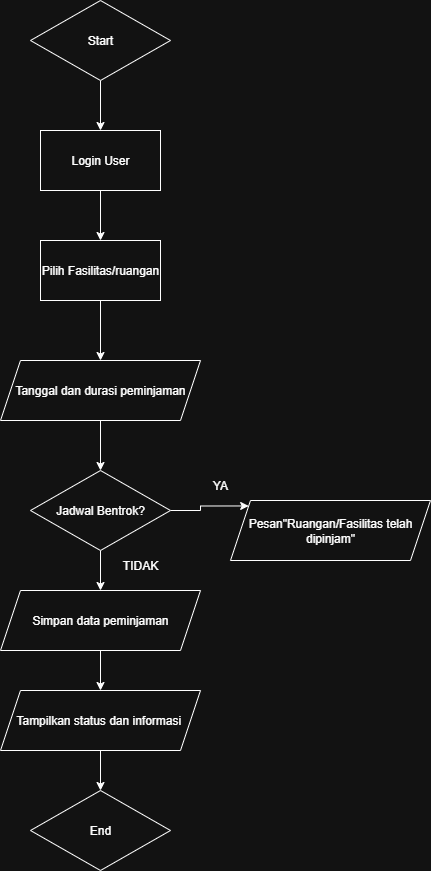

The diagram above was exported from draw.io. Its source (the exported page's mxGraphModel, read from the mxfile embedded in the PNG):
<mxGraphModel dx="1554" dy="990" grid="1" gridSize="10" guides="1" tooltips="1" connect="1" arrows="1" fold="1" page="1" pageScale="1" pageWidth="850" pageHeight="1100" math="0" shadow="0">
  <root>
    <mxCell id="0" />
    <mxCell id="1" parent="0" />
    <mxCell id="NbrS7Sn8ZoOvZ7-YIea--5" style="edgeStyle=orthogonalEdgeStyle;rounded=0;orthogonalLoop=1;jettySize=auto;html=1;entryX=0.5;entryY=0;entryDx=0;entryDy=0;" parent="1" source="NbrS7Sn8ZoOvZ7-YIea--1" target="NbrS7Sn8ZoOvZ7-YIea--4" edge="1">
      <mxGeometry relative="1" as="geometry" />
    </mxCell>
    <mxCell id="NbrS7Sn8ZoOvZ7-YIea--1" value="Start" style="rhombus;whiteSpace=wrap;html=1;" parent="1" vertex="1">
      <mxGeometry x="330" y="10" width="140" height="80" as="geometry" />
    </mxCell>
    <mxCell id="NbrS7Sn8ZoOvZ7-YIea--3" value="End" style="rhombus;whiteSpace=wrap;html=1;" parent="1" vertex="1">
      <mxGeometry x="330" y="800" width="140" height="80" as="geometry" />
    </mxCell>
    <mxCell id="NbrS7Sn8ZoOvZ7-YIea--7" style="edgeStyle=orthogonalEdgeStyle;rounded=0;orthogonalLoop=1;jettySize=auto;html=1;entryX=0.5;entryY=0;entryDx=0;entryDy=0;" parent="1" source="NbrS7Sn8ZoOvZ7-YIea--4" target="NbrS7Sn8ZoOvZ7-YIea--6" edge="1">
      <mxGeometry relative="1" as="geometry" />
    </mxCell>
    <mxCell id="NbrS7Sn8ZoOvZ7-YIea--4" value="Login User" style="rounded=0;whiteSpace=wrap;html=1;" parent="1" vertex="1">
      <mxGeometry x="340" y="140" width="120" height="60" as="geometry" />
    </mxCell>
    <mxCell id="NbrS7Sn8ZoOvZ7-YIea--9" style="edgeStyle=orthogonalEdgeStyle;rounded=0;orthogonalLoop=1;jettySize=auto;html=1;entryX=0.5;entryY=0;entryDx=0;entryDy=0;" parent="1" source="NbrS7Sn8ZoOvZ7-YIea--6" target="NbrS7Sn8ZoOvZ7-YIea--8" edge="1">
      <mxGeometry relative="1" as="geometry" />
    </mxCell>
    <mxCell id="NbrS7Sn8ZoOvZ7-YIea--6" value="Pilih Fasilitas/ruangan" style="rounded=0;whiteSpace=wrap;html=1;" parent="1" vertex="1">
      <mxGeometry x="340" y="250" width="120" height="60" as="geometry" />
    </mxCell>
    <mxCell id="NbrS7Sn8ZoOvZ7-YIea--12" style="edgeStyle=orthogonalEdgeStyle;rounded=0;orthogonalLoop=1;jettySize=auto;html=1;entryX=0.5;entryY=0;entryDx=0;entryDy=0;" parent="1" source="NbrS7Sn8ZoOvZ7-YIea--8" target="NbrS7Sn8ZoOvZ7-YIea--11" edge="1">
      <mxGeometry relative="1" as="geometry" />
    </mxCell>
    <mxCell id="NbrS7Sn8ZoOvZ7-YIea--8" value="Tanggal dan durasi peminjaman" style="shape=parallelogram;perimeter=parallelogramPerimeter;whiteSpace=wrap;html=1;fixedSize=1;" parent="1" vertex="1">
      <mxGeometry x="300" y="370" width="200" height="60" as="geometry" />
    </mxCell>
    <mxCell id="NbrS7Sn8ZoOvZ7-YIea--17" style="edgeStyle=orthogonalEdgeStyle;rounded=0;orthogonalLoop=1;jettySize=auto;html=1;entryX=0.5;entryY=0;entryDx=0;entryDy=0;" parent="1" source="NbrS7Sn8ZoOvZ7-YIea--11" target="NbrS7Sn8ZoOvZ7-YIea--13" edge="1">
      <mxGeometry relative="1" as="geometry" />
    </mxCell>
    <mxCell id="NbrS7Sn8ZoOvZ7-YIea--20" style="edgeStyle=orthogonalEdgeStyle;rounded=0;orthogonalLoop=1;jettySize=auto;html=1;exitX=1;exitY=0.5;exitDx=0;exitDy=0;entryX=0;entryY=0;entryDx=0;entryDy=0;" parent="1" source="NbrS7Sn8ZoOvZ7-YIea--11" target="NbrS7Sn8ZoOvZ7-YIea--14" edge="1">
      <mxGeometry relative="1" as="geometry" />
    </mxCell>
    <mxCell id="NbrS7Sn8ZoOvZ7-YIea--11" value="Jadwal Bentrok?" style="rhombus;whiteSpace=wrap;html=1;" parent="1" vertex="1">
      <mxGeometry x="330" y="480" width="140" height="80" as="geometry" />
    </mxCell>
    <mxCell id="NbrS7Sn8ZoOvZ7-YIea--18" style="edgeStyle=orthogonalEdgeStyle;rounded=0;orthogonalLoop=1;jettySize=auto;html=1;entryX=0.5;entryY=0;entryDx=0;entryDy=0;" parent="1" source="NbrS7Sn8ZoOvZ7-YIea--13" target="NbrS7Sn8ZoOvZ7-YIea--15" edge="1">
      <mxGeometry relative="1" as="geometry" />
    </mxCell>
    <mxCell id="NbrS7Sn8ZoOvZ7-YIea--13" value="Simpan data peminjaman" style="shape=parallelogram;perimeter=parallelogramPerimeter;whiteSpace=wrap;html=1;fixedSize=1;" parent="1" vertex="1">
      <mxGeometry x="300" y="600" width="200" height="60" as="geometry" />
    </mxCell>
    <mxCell id="NbrS7Sn8ZoOvZ7-YIea--14" value="Pesan&quot;Ruangan/Fasilitas telah dipinjam&quot;" style="shape=parallelogram;perimeter=parallelogramPerimeter;whiteSpace=wrap;html=1;fixedSize=1;" parent="1" vertex="1">
      <mxGeometry x="530" y="510" width="200" height="60" as="geometry" />
    </mxCell>
    <mxCell id="NbrS7Sn8ZoOvZ7-YIea--16" style="edgeStyle=orthogonalEdgeStyle;rounded=0;orthogonalLoop=1;jettySize=auto;html=1;entryX=0.5;entryY=0;entryDx=0;entryDy=0;" parent="1" source="NbrS7Sn8ZoOvZ7-YIea--15" target="NbrS7Sn8ZoOvZ7-YIea--3" edge="1">
      <mxGeometry relative="1" as="geometry" />
    </mxCell>
    <mxCell id="NbrS7Sn8ZoOvZ7-YIea--15" value="Tampilkan status dan informasi&amp;nbsp;" style="shape=parallelogram;perimeter=parallelogramPerimeter;whiteSpace=wrap;html=1;fixedSize=1;" parent="1" vertex="1">
      <mxGeometry x="300" y="700" width="200" height="60" as="geometry" />
    </mxCell>
    <mxCell id="NbrS7Sn8ZoOvZ7-YIea--21" value="YA" style="text;html=1;align=center;verticalAlign=middle;whiteSpace=wrap;rounded=0;" parent="1" vertex="1">
      <mxGeometry x="490" y="480" width="60" height="30" as="geometry" />
    </mxCell>
    <mxCell id="NbrS7Sn8ZoOvZ7-YIea--22" value="TIDAK" style="text;html=1;align=center;verticalAlign=middle;whiteSpace=wrap;rounded=0;" parent="1" vertex="1">
      <mxGeometry x="410" y="560" width="60" height="30" as="geometry" />
    </mxCell>
  </root>
</mxGraphModel>